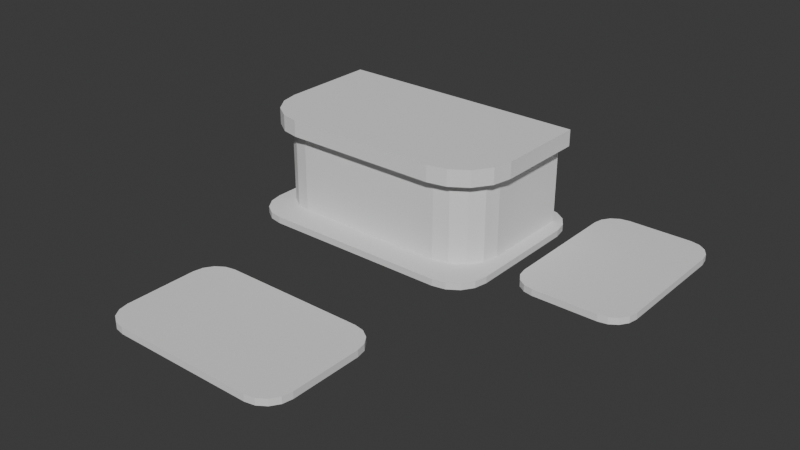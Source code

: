 # Source: DieselPunk.blend  (saved by Blender 4.2.66; exported with 4.5.12 LTS)
import bpy
from mathutils import Matrix  # noqa: F401  (used for matrix-valued properties, if any)

bpy.ops.wm.read_factory_settings(use_empty=True)
scene = bpy.context.scene
scene.name = 'Scene'

# ---- collections
col_collection = bpy.data.collections.new('Collection'); scene.collection.children.link(col_collection)

# ---- world
world_world = bpy.data.worlds.new('World'); scene.world = world_world
world_world.use_nodes = True; world_world.node_tree.nodes.clear()
_N = world_world.node_tree.nodes; _L = world_world.node_tree.links
n0 = _N.new('ShaderNodeOutputWorld'); n0.name = 'World Output'; n0.location = (300, 300)
n1 = _N.new('ShaderNodeBackground'); n1.name = 'Background'; n1.location = (10, 300)
n1.inputs[0].default_value = (0.05088, 0.05088, 0.05088, 1.0)
_L.new(n1.outputs[0], n0.inputs[0])
n0.is_active_output = True
world_world.color = (0.05088, 0.05088, 0.05088)
world_world.sun_shadow_jitter_overblur = 0.0

# ---- meshes
me_plane = bpy.data.meshes.new('Plane')
me_plane.from_pydata([(-3.607, -0.1755, 0.1), (-3.442, -0.286, 0.1), (-3.757, 0.1851, 0.1), (-3.247, -0.3248, 0.1), (-3.247, -0.3248, 0.0), (-3.757, 0.1851, 0.0), (-3.442, -0.286, 0.0), (-3.607, -0.1755, 0.0), (-3.718, -0.01003, 0.0), (0.08208, 0.1851, 0.0), (-0.4278, -0.3248, 0.0), (0.04327, -0.01003, 0.0), (-0.06726, -0.1755, 0.0), (-0.2327, -0.286, 0.0), (-3.247, 2.41, 0.0), (-3.757, 1.9, 0.0), (-3.442, 2.371, 0.0), (-3.607, 2.261, 0.0), (-3.718, 2.095, 0.0), (-0.4278, 2.41, 0.0), (0.08208, 1.9, 0.0), (-0.2327, 2.371, 0.0), (-0.06726, 2.261, 0.0), (0.04327, 2.095, 0.0), (0.7158, 0.2961, 0.0), (0.3581, 0.6537, 0.0), (0.5789, 0.3233, 0.0), (0.4629, 0.4008, 0.0), (0.3854, 0.5169, 0.0), (2.043, 0.6537, 0.0), (1.686, 0.2961, 0.0), (2.016, 0.5169, 0.0), (1.939, 0.4008, 0.0), (1.823, 0.3233, 0.0), (0.7158, 2.807, 0.0), (0.3581, 2.449, 0.0), (0.5789, 2.779, 0.0), (0.4629, 2.702, 0.0), (0.3854, 2.586, 0.0), (1.686, 2.807, 0.0), (2.043, 2.449, 0.0), (1.823, 2.779, 0.0), (1.939, 2.702, 0.0), (2.016, 2.586, 0.0), (-0.06115, -3.259, 0.0), (-0.4471, -3.645, 0.0), (-0.09053, -3.407, 0.0), (-0.1742, -3.532, 0.0), (-0.2994, -3.616, 0.0), (-0.4471, -1.796, 0.0), (-0.06115, -2.182, 0.0), (-0.2994, -1.825, 0.0), (-0.1742, -1.909, 0.0), (-0.09053, -2.034, 0.0), (-2.976, -3.259, 0.0), (-2.59, -3.645, 0.0), (-2.946, -3.407, 0.0), (-2.863, -3.532, 0.0), (-2.737, -3.616, 0.0), (-2.976, -2.182, 0.0), (-2.59, -1.796, 0.0), (-2.946, -2.034, 0.0), (-2.863, -1.909, 0.0), (-2.737, -1.825, 0.0), (-3.718, -0.01003, 0.1), (0.08208, 0.1851, 0.1), (-0.4278, -0.3248, 0.1), (0.04327, -0.01003, 0.1), (-0.06726, -0.1755, 0.1), (-0.2327, -0.286, 0.1), (-3.247, 2.41, 0.1), (-3.757, 1.9, 0.1), (-3.442, 2.371, 0.1), (-3.607, 2.261, 0.1), (-3.718, 2.095, 0.1), (-0.4278, 2.41, 0.1), (0.08208, 1.9, 0.1), (-0.2327, 2.371, 0.1), (-0.06726, 2.261, 0.1), (0.04327, 2.095, 0.1), (0.7158, 0.2961, 0.1), (0.3581, 0.6537, 0.1), (0.5789, 0.3233, 0.1), (0.4629, 0.4008, 0.1), (0.3854, 0.5169, 0.1), (2.043, 0.6537, 0.1), (1.686, 0.2961, 0.1), (2.016, 0.5169, 0.1), (1.939, 0.4008, 0.1), (1.823, 0.3233, 0.1), (0.7158, 2.807, 0.1), (0.3581, 2.449, 0.1), (0.5789, 2.779, 0.1), (0.4629, 2.702, 0.1), (0.3854, 2.586, 0.1), (1.686, 2.807, 0.1), (2.043, 2.449, 0.1), (1.823, 2.779, 0.1), (1.939, 2.702, 0.1), (2.016, 2.586, 0.1), (-0.06115, -3.259, 0.1), (-0.4471, -3.645, 0.1), (-0.09053, -3.407, 0.1), (-0.1742, -3.532, 0.1), (-0.2994, -3.616, 0.1), (-0.4471, -1.796, 0.1), (-0.06115, -2.182, 0.1), (-0.2994, -1.825, 0.1), (-0.1742, -1.909, 0.1), (-0.09053, -2.034, 0.1), (-2.976, -3.259, 0.1), (-2.59, -3.645, 0.1), (-2.946, -3.407, 0.1), (-2.863, -3.532, 0.1), (-2.737, -3.616, 0.1), (-2.976, -2.182, 0.1), (-2.59, -1.796, 0.1), (-2.946, -2.034, 0.1), (-2.863, -1.909, 0.1), (-2.737, -1.825, 0.1)], [], [(2, 64, 0, 1, 3, 66, 69, 68, 67, 65, 76, 79, 78, 77, 75, 70, 72, 73, 74, 71), (5, 15, 18, 17, 16, 14, 19, 21, 22, 23, 20, 9, 11, 12, 13, 10, 4, 6, 7, 8), (25, 35, 38, 37, 36, 34, 39, 41, 42, 43, 40, 29, 31, 32, 33, 30, 24, 26, 27, 28), (45, 55, 58, 57, 56, 54, 59, 61, 62, 63, 60, 49, 51, 52, 53, 50, 44, 46, 47, 48), (81, 84, 83, 82, 80, 86, 89, 88, 87, 85, 96, 99, 98, 97, 95, 90, 92, 93, 94, 91), (101, 104, 103, 102, 100, 106, 109, 108, 107, 105, 116, 119, 118, 117, 115, 110, 112, 113, 114, 111), (63, 62, 118, 119), (30, 33, 89, 86), (15, 5, 2, 71), (62, 61, 117, 118), (33, 32, 88, 89), (5, 8, 64, 2), (61, 59, 115, 117), (32, 31, 87, 88), (8, 7, 0, 64), (59, 54, 110, 115), (31, 29, 85, 87), (7, 6, 1, 0), (54, 56, 112, 110), (29, 40, 96, 85), (6, 4, 3, 1), (56, 57, 113, 112), (40, 43, 99, 96), (4, 10, 66, 3), (57, 58, 114, 113), (43, 42, 98, 99), (10, 13, 69, 66), (58, 55, 111, 114), (42, 41, 97, 98), (13, 12, 68, 69), (41, 39, 95, 97), (12, 11, 67, 68), (39, 34, 90, 95), (11, 9, 65, 67), (34, 36, 92, 90), (9, 20, 76, 65), (36, 37, 93, 92), (20, 23, 79, 76), (37, 38, 94, 93), (23, 22, 78, 79), (38, 35, 91, 94), (22, 21, 77, 78), (55, 45, 101, 111), (21, 19, 75, 77), (45, 48, 104, 101), (19, 14, 70, 75), (48, 47, 103, 104), (14, 16, 72, 70), (47, 46, 102, 103), (16, 17, 73, 72), (46, 44, 100, 102), (17, 18, 74, 73), (44, 50, 106, 100), (18, 15, 71, 74), (50, 53, 109, 106), (35, 25, 81, 91), (53, 52, 108, 109), (25, 28, 84, 81), (52, 51, 107, 108), (28, 27, 83, 84), (51, 49, 105, 107), (27, 26, 82, 83), (49, 60, 116, 105), (26, 24, 80, 82), (60, 63, 119, 116), (24, 30, 86, 80)])
_uv = me_plane.uv_layers.new(name='UVMap')
_uv.uv.foreach_set('vector', [0.0, 0.1864, 0.01011, 0.1151, 0.03891, 0.05461, 0.082, 0.01419, 0.1328, 0.0, 0.8672, 0.0, 0.918, 0.01419, 0.9611, 0.05461, 0.9899, 0.1151, 1.0, 0.1864, 1.0, 0.8136, 0.9899, 0.8849, 0.9611, 0.9454, 0.918, 0.9858, 0.8672, 1.0, 0.1328, 1.0, 0.082, 0.9858, 0.03891, 0.9454, 0.01011, 0.8849, 0.0, 0.8136, 0.0, 0.1864, 0.0, 0.8136, 0.01011, 0.8849, 0.03891, 0.9454, 0.082, 0.9858, 0.1328, 1.0, 0.8672, 1.0, 0.918, 0.9858, 0.9611, 0.9454, 0.9899, 0.8849, 1.0, 0.8136, 1.0, 0.1864, 0.9899, 0.1151, 0.9611, 0.05461, 0.918, 0.01419, 0.8672, 0.0, 0.1328, 0.0, 0.082, 0.01419, 0.03891, 0.05461, 0.01011, 0.1151, 0.0, 0.2174, 0.0, 0.87, 0.007093, 0.9197, 0.02729, 0.9619, 0.05752, 0.9901, 0.09318, 1.0, 0.3458, 1.0, 0.3815, 0.9901, 0.4117, 0.9619, 0.4319, 0.9197, 0.439, 0.87, 0.439, 0.2174, 0.4319, 0.1676, 0.4117, 0.1255, 0.3815, 0.09728, 0.3458, 0.08738, 0.09318, 0.08738, 0.05752, 0.09728, 0.02729, 0.1255, 0.007093, 0.1676, 0.0, 0.2082, 0.0, 0.8791, 0.006975, 0.9254, 0.02684, 0.9646, 0.05657, 0.9908, 0.09164, 1.0, 0.3474, 1.0, 0.3825, 0.9908, 0.4122, 0.9646, 0.432, 0.9254, 0.439, 0.8791, 0.439, 0.2082, 0.432, 0.162, 0.4122, 0.1228, 0.3825, 0.09658, 0.3474, 0.08738, 0.09164, 0.08738, 0.05657, 0.09658, 0.02684, 0.1228, 0.006975, 0.162, 0.0, 0.2174, 0.007093, 0.1676, 0.02729, 0.1255, 0.05752, 0.09728, 0.09318, 0.08738, 0.3458, 0.08738, 0.3815, 0.09728, 0.4117, 0.1255, 0.4319, 0.1676, 0.439, 0.2174, 0.439, 0.87, 0.4319, 0.9197, 0.4117, 0.9619, 0.3815, 0.9901, 0.3458, 1.0, 0.09318, 1.0, 0.05752, 0.9901, 0.02729, 0.9619, 0.007093, 0.9197, 0.0, 0.87, 0.0, 0.2082, 0.006975, 0.162, 0.02684, 0.1228, 0.05657, 0.09658, 0.09164, 0.08738, 0.3474, 0.08738, 0.3825, 0.09658, 0.4122, 0.1228, 0.432, 0.162, 0.439, 0.2082, 0.439, 0.8791, 0.432, 0.9254, 0.4122, 0.9646, 0.3825, 0.9908, 0.3474, 1.0, 0.09164, 1.0, 0.05657, 0.9908, 0.02684, 0.9646, 0.006975, 0.9254, 0.0, 0.8791, 0.432, 0.9254, 0.4122, 0.9646, 0.4122, 0.9646, 0.432, 0.9254, 0.3458, 0.08738, 0.3815, 0.09728, 0.3815, 0.09728, 0.3458, 0.08738, 0.0, 0.8136, 0.0, 0.1864, 0.0, 0.1864, 0.0, 0.8136, 0.4122, 0.9646, 0.3825, 0.9908, 0.3825, 0.9908, 0.4122, 0.9646, 0.3815, 0.09728, 0.4117, 0.1255, 0.4117, 0.1255, 0.3815, 0.09728, 0.0, 0.1864, 0.01011, 0.1151, 0.01011, 0.1151, 0.0, 0.1864, 0.3825, 0.9908, 0.3474, 1.0, 0.3474, 1.0, 0.3825, 0.9908, 0.4117, 0.1255, 0.4319, 0.1676, 0.4319, 0.1676, 0.4117, 0.1255, 0.01011, 0.1151, 0.03891, 0.05461, 0.03891, 0.05461, 0.01011, 0.1151, 0.3474, 1.0, 0.09164, 1.0, 0.09164, 1.0, 0.3474, 1.0, 0.4319, 0.1676, 0.439, 0.2174, 0.439, 0.2174, 0.4319, 0.1676, 0.03891, 0.05461, 0.082, 0.01419, 0.082, 0.01419, 0.03891, 0.05461, 0.09164, 1.0, 0.05657, 0.9908, 0.05657, 0.9908, 0.09164, 1.0, 0.439, 0.2174, 0.439, 0.87, 0.439, 0.87, 0.439, 0.2174, 0.082, 0.01419, 0.1328, 0.0, 0.1328, 0.0, 0.082, 0.01419, 0.05657, 0.9908, 0.02684, 0.9646, 0.02684, 0.9646, 0.05657, 0.9908, 0.439, 0.87, 0.4319, 0.9197, 0.4319, 0.9197, 0.439, 0.87, 0.1328, 0.0, 0.8672, 0.0, 0.8672, 0.0, 0.1328, 0.0, 0.02684, 0.9646, 0.006975, 0.9254, 0.006975, 0.9254, 0.02684, 0.9646, 0.4319, 0.9197, 0.4117, 0.9619, 0.4117, 0.9619, 0.4319, 0.9197, 0.8672, 0.0, 0.918, 0.01419, 0.918, 0.01419, 0.8672, 0.0, 0.006975, 0.9254, 0.0, 0.8791, 0.0, 0.8791, 0.006975, 0.9254, 0.4117, 0.9619, 0.3815, 0.9901, 0.3815, 0.9901, 0.4117, 0.9619, 0.918, 0.01419, 0.9611, 0.05461, 0.9611, 0.05461, 0.918, 0.01419, 0.3815, 0.9901, 0.3458, 1.0, 0.3458, 1.0, 0.3815, 0.9901, 0.9611, 0.05461, 0.9899, 0.1151, 0.9899, 0.1151, 0.9611, 0.05461, 0.3458, 1.0, 0.09318, 1.0, 0.09318, 1.0, 0.3458, 1.0, 0.9899, 0.1151, 1.0, 0.1864, 1.0, 0.1864, 0.9899, 0.1151, 0.09318, 1.0, 0.05752, 0.9901, 0.05752, 0.9901, 0.09318, 1.0, 1.0, 0.1864, 1.0, 0.8136, 1.0, 0.8136, 1.0, 0.1864, 0.05752, 0.9901, 0.02729, 0.9619, 0.02729, 0.9619, 0.05752, 0.9901, 1.0, 0.8136, 0.9899, 0.8849, 0.9899, 0.8849, 1.0, 0.8136, 0.02729, 0.9619, 0.007093, 0.9197, 0.007093, 0.9197, 0.02729, 0.9619, 0.9899, 0.8849, 0.9611, 0.9454, 0.9611, 0.9454, 0.9899, 0.8849, 0.007093, 0.9197, 0.0, 0.87, 0.0, 0.87, 0.007093, 0.9197, 0.9611, 0.9454, 0.918, 0.9858, 0.918, 0.9858, 0.9611, 0.9454, 0.0, 0.8791, 0.0, 0.2082, 0.0, 0.2082, 0.0, 0.8791, 0.918, 0.9858, 0.8672, 1.0, 0.8672, 1.0, 0.918, 0.9858, 0.0, 0.2082, 0.006975, 0.162, 0.006975, 0.162, 0.0, 0.2082, 0.8672, 1.0, 0.1328, 1.0, 0.1328, 1.0, 0.8672, 1.0, 0.006975, 0.162, 0.02684, 0.1228, 0.02684, 0.1228, 0.006975, 0.162, 0.1328, 1.0, 0.082, 0.9858, 0.082, 0.9858, 0.1328, 1.0, 0.02684, 0.1228, 0.05657, 0.09658, 0.05657, 0.09658, 0.02684, 0.1228, 0.082, 0.9858, 0.03891, 0.9454, 0.03891, 0.9454, 0.082, 0.9858, 0.05657, 0.09658, 0.09164, 0.08738, 0.09164, 0.08738, 0.05657, 0.09658, 0.03891, 0.9454, 0.01011, 0.8849, 0.01011, 0.8849, 0.03891, 0.9454, 0.09164, 0.08738, 0.3474, 0.08738, 0.3474, 0.08738, 0.09164, 0.08738, 0.01011, 0.8849, 0.0, 0.8136, 0.0, 0.8136, 0.01011, 0.8849, 0.3474, 0.08738, 0.3825, 0.09658, 0.3825, 0.09658, 0.3474, 0.08738, 0.0, 0.87, 0.0, 0.2174, 0.0, 0.2174, 0.0, 0.87, 0.3825, 0.09658, 0.4122, 0.1228, 0.4122, 0.1228, 0.3825, 0.09658, 0.0, 0.2174, 0.007093, 0.1676, 0.007093, 0.1676, 0.0, 0.2174, 0.4122, 0.1228, 0.432, 0.162, 0.432, 0.162, 0.4122, 0.1228, 0.007093, 0.1676, 0.02729, 0.1255, 0.02729, 0.1255, 0.007093, 0.1676, 0.432, 0.162, 0.439, 0.2082, 0.439, 0.2082, 0.432, 0.162, 0.02729, 0.1255, 0.05752, 0.09728, 0.05752, 0.09728, 0.02729, 0.1255, 0.439, 0.2082, 0.439, 0.8791, 0.439, 0.8791, 0.439, 0.2082, 0.05752, 0.09728, 0.09318, 0.08738, 0.09318, 0.08738, 0.05752, 0.09728, 0.439, 0.8791, 0.432, 0.9254, 0.432, 0.9254, 0.439, 0.8791, 0.09318, 0.08738, 0.3458, 0.08738, 0.3458, 0.08738, 0.09318, 0.08738])
me_plane.update()
me_plane_001 = bpy.data.meshes.new('Plane.001')
me_plane_001.from_pydata([(-1.869, 1.077, 1.21), (-1.869, 1.077, 0.0), (1.652, 1.062, 0.0), (1.652, -0.3323, 0.0), (1.026, -0.9558, 0.0), (1.604, -0.5717, 0.0), (1.468, -0.7743, 0.0), (1.265, -0.9092, 0.0), (-1.304, -0.9457, 0.0), (-1.869, -0.3788, 0.0), (-1.52, -0.9018, 0.0), (-1.703, -0.7787, 0.0), (-1.826, -0.595, 0.0), (1.652, 1.062, 1.21), (1.652, -0.3323, 1.21), (1.026, -0.9558, 1.21), (1.604, -0.5717, 1.21), (1.468, -0.7743, 1.21), (1.265, -0.9092, 1.21), (-1.304, -0.9457, 1.21), (-1.869, -0.3788, 1.21), (-1.52, -0.9018, 1.21), (-1.703, -0.7787, 1.21), (-1.826, -0.595, 1.21), (-1.869, 1.077, 1.456), (1.652, 1.062, 1.456), (1.652, -0.3323, 1.456), (1.026, -0.9558, 1.456), (1.604, -0.5717, 1.456), (1.468, -0.7743, 1.456), (1.265, -0.9092, 1.456), (-1.304, -0.9457, 1.456), (-1.869, -0.3788, 1.456), (-1.52, -0.9018, 1.456), (-1.703, -0.7787, 1.456), (-1.826, -0.595, 1.456), (1.042, -1.126, 1.21), (1.33, -1.067, 1.21), (1.589, -0.8954, 1.21), (1.762, -0.6372, 1.21), (1.822, -0.349, 1.21), (1.823, 1.062, 1.21), (-2.04, 1.077, 1.21), (-2.039, -0.3956, 1.21), (-1.984, -0.6603, 1.21), (-1.824, -0.8992, 1.21), (-1.586, -1.059, 1.21), (-1.322, -1.116, 1.21), (1.042, -1.126, 1.456), (1.33, -1.067, 1.456), (1.589, -0.8954, 1.456), (1.762, -0.6372, 1.456), (1.822, -0.349, 1.456), (1.823, 1.062, 1.456), (-2.04, 1.077, 1.456), (-2.039, -0.3956, 1.456), (-1.984, -0.6603, 1.456), (-1.824, -0.8992, 1.456), (-1.586, -1.059, 1.456), (-1.322, -1.116, 1.456)], [], [(30, 27, 48, 49), (9, 1, 2, 3, 5, 6, 7, 4, 8, 10, 11, 12), (11, 10, 21, 22), (2, 1, 0, 13), (1, 9, 20, 0), (6, 5, 16, 17), (10, 8, 19, 21), (9, 12, 23, 20), (5, 3, 14, 16), (8, 4, 15, 19), (4, 7, 18, 15), (12, 11, 22, 23), (3, 2, 13, 14), (7, 6, 17, 18), (32, 35, 34, 33, 31, 27, 30, 29, 28, 26, 25, 24), (22, 21, 46, 45), (35, 32, 55, 56), (23, 22, 45, 44), (13, 0, 24, 25), (32, 24, 54, 55), (24, 0, 42, 54), (20, 23, 44, 43), (25, 26, 52, 53), (0, 20, 43, 42), (13, 25, 53, 41), (26, 28, 51, 52), (42, 43, 55, 54), (38, 39, 51, 50), (46, 47, 59, 58), (43, 44, 56, 55), (39, 40, 52, 51), (47, 36, 48, 59), (44, 45, 57, 56), (40, 41, 53, 52), (36, 37, 49, 48), (37, 38, 50, 49), (45, 46, 58, 57), (18, 17, 38, 37), (34, 35, 56, 57), (21, 19, 47, 46), (15, 18, 37, 36), (17, 16, 39, 38), (33, 34, 57, 58), (19, 15, 36, 47), (29, 30, 49, 50), (16, 14, 40, 39), (31, 33, 58, 59), (28, 29, 50, 51), (14, 13, 41, 40), (27, 31, 59, 48)])
_uv = me_plane_001.uv_layers.new(name='UVMap')
_uv.uv.foreach_set('vector', [0.8902, 0.0236, 0.8221, 0.0, 0.8221, 0.0, 0.8902, 0.0236, 0.0, 0.2794, 0.0, 1.0, 1.0, 1.0, 1.0, 0.31, 0.9865, 0.1914, 0.9479, 0.09079, 0.8902, 0.0236, 0.8221, 0.0, 0.1603, 0.0, 0.09897, 0.02127, 0.04696, 0.08183, 0.0122, 0.1725, 0.04696, 0.08183, 0.09897, 0.02127, 0.09897, 0.02127, 0.04696, 0.08183, 1.0, 1.0, 0.0, 1.0, 0.0, 1.0, 1.0, 1.0, 0.0, 1.0, 0.0, 0.2794, 0.0, 0.2794, 0.0, 1.0, 0.9479, 0.09079, 0.9865, 0.1914, 0.9865, 0.1914, 0.9479, 0.09079, 0.09897, 0.02127, 0.1603, 0.0, 0.1603, 0.0, 0.09897, 0.02127, 0.0, 0.2794, 0.0122, 0.1725, 0.0122, 0.1725, 0.0, 0.2794, 0.9865, 0.1914, 1.0, 0.31, 1.0, 0.31, 0.9865, 0.1914, 0.1603, 0.0, 0.8221, 0.0, 0.8221, 0.0, 0.1603, 0.0, 0.8221, 0.0, 0.8902, 0.0236, 0.8902, 0.0236, 0.8221, 0.0, 0.0122, 0.1725, 0.04696, 0.08183, 0.04696, 0.08183, 0.0122, 0.1725, 1.0, 0.31, 1.0, 1.0, 1.0, 1.0, 1.0, 0.31, 0.8902, 0.0236, 0.9479, 0.09079, 0.9479, 0.09079, 0.8902, 0.0236, 0.0, 0.2794, 0.0122, 0.1725, 0.04696, 0.08183, 0.09897, 0.02127, 0.1603, 0.0, 0.8221, 0.0, 0.8902, 0.0236, 0.9479, 0.09079, 0.9865, 0.1914, 1.0, 0.31, 1.0, 1.0, 0.0, 1.0, 0.04696, 0.08183, 0.09897, 0.02127, 0.09897, 0.02127, 0.04696, 0.08183, 0.0122, 0.1725, 0.0, 0.2794, 0.0, 0.2794, 0.0122, 0.1725, 0.0122, 0.1725, 0.04696, 0.08183, 0.04696, 0.08183, 0.0122, 0.1725, 1.0, 1.0, 0.0, 1.0, 0.0, 1.0, 1.0, 1.0, 0.0, 0.2794, 0.0, 1.0, 0.0, 1.0, 0.0, 0.2794, 0.0, 1.0, 0.0, 1.0, 0.0, 1.0, 0.0, 1.0, 0.0, 0.2794, 0.0122, 0.1725, 0.0122, 0.1725, 0.0, 0.2794, 1.0, 1.0, 1.0, 0.31, 1.0, 0.31, 1.0, 1.0, 0.0, 1.0, 0.0, 0.2794, 0.0, 0.2794, 0.0, 1.0, 1.0, 1.0, 1.0, 1.0, 1.0, 1.0, 1.0, 1.0, 1.0, 0.31, 0.9865, 0.1914, 0.9865, 0.1914, 1.0, 0.31, 0.0, 1.0, 0.0, 0.2794, 0.0, 0.2794, 0.0, 1.0, 0.9479, 0.09079, 0.9865, 0.1914, 0.9865, 0.1914, 0.9479, 0.09079, 0.09897, 0.02127, 0.1603, 0.0, 0.1603, 0.0, 0.09897, 0.02127, 0.0, 0.2794, 0.0122, 0.1725, 0.0122, 0.1725, 0.0, 0.2794, 0.9865, 0.1914, 1.0, 0.31, 1.0, 0.31, 0.9865, 0.1914, 0.1603, 0.0, 0.8221, 0.0, 0.8221, 0.0, 0.1603, 0.0, 0.0122, 0.1725, 0.04696, 0.08183, 0.04696, 0.08183, 0.0122, 0.1725, 1.0, 0.31, 1.0, 1.0, 1.0, 1.0, 1.0, 0.31, 0.8221, 0.0, 0.8902, 0.0236, 0.8902, 0.0236, 0.8221, 0.0, 0.8902, 0.0236, 0.9479, 0.09079, 0.9479, 0.09079, 0.8902, 0.0236, 0.04696, 0.08183, 0.09897, 0.02127, 0.09897, 0.02127, 0.04696, 0.08183, 0.8902, 0.0236, 0.9479, 0.09079, 0.9479, 0.09079, 0.8902, 0.0236, 0.04696, 0.08183, 0.0122, 0.1725, 0.0122, 0.1725, 0.04696, 0.08183, 0.09897, 0.02127, 0.1603, 0.0, 0.1603, 0.0, 0.09897, 0.02127, 0.8221, 0.0, 0.8902, 0.0236, 0.8902, 0.0236, 0.8221, 0.0, 0.9479, 0.09079, 0.9865, 0.1914, 0.9865, 0.1914, 0.9479, 0.09079, 0.09897, 0.02127, 0.04696, 0.08183, 0.04696, 0.08183, 0.09897, 0.02127, 0.1603, 0.0, 0.8221, 0.0, 0.8221, 0.0, 0.1603, 0.0, 0.9479, 0.09079, 0.8902, 0.0236, 0.8902, 0.0236, 0.9479, 0.09079, 0.9865, 0.1914, 1.0, 0.31, 1.0, 0.31, 0.9865, 0.1914, 0.1603, 0.0, 0.09897, 0.02127, 0.09897, 0.02127, 0.1603, 0.0, 0.9865, 0.1914, 0.9479, 0.09079, 0.9479, 0.09079, 0.9865, 0.1914, 1.0, 0.31, 1.0, 1.0, 1.0, 1.0, 1.0, 0.31, 0.8221, 0.0, 0.1603, 0.0, 0.1603, 0.0, 0.8221, 0.0])
me_plane_001.update()

# ---- objects
ob_empty = bpy.data.objects.new('Empty', None)
ob_plane = bpy.data.objects.new('Plane', me_plane)
ob_plane_001 = bpy.data.objects.new('Plane.001', me_plane_001)

# ---- transforms, parenting, visibility, modifiers, constraints
ob_empty.location = (0.0, 0.0, 0.0)
ob_empty.scale = (2.336, 2.336, 2.336)
ob_empty.empty_display_type = 'IMAGE'
ob_empty.empty_display_size = 5.0
ob_empty.show_empty_image_perspective = False
ob_empty.use_empty_image_alpha = True
ob_empty.empty_image_side = 'FRONT'
ob_empty.color = (1.0, 1.0, 1.0, 0.5)
ob_empty.hide_select = True
ob_plane.location = (0.0, 0.0, 0.0)
ob_plane_001.location = (-1.783, 1.051, 0.09999)

# ---- collection membership
col_collection.objects.link(ob_empty)
col_collection.objects.link(ob_plane)
col_collection.objects.link(ob_plane_001)

# ---- scene / render settings (as saved in the file)
scene.frame_start = 1; scene.frame_end = 250; scene.frame_set(1)
scene.render.engine = 'BLENDER_EEVEE_NEXT'
bpy.context.view_layer.update()

# ---- added for rendering (the .blend has no active camera and no usable light): camera, sun
cam_auto = bpy.data.cameras.new('AutoCamera')
cam_auto.lens = 50.0
cam_auto.sensor_width = 36.0
cam_auto.clip_end = 1000.0
ob_auto_camera = bpy.data.objects.new('AutoCamera', cam_auto)
scene.collection.objects.link(ob_auto_camera)
ob_auto_camera.location = (7.30572, -10.2536, 7.33409)
ob_auto_camera.rotation_euler = (1.09748, -7.21219e-08, 0.694738)
scene.camera = ob_auto_camera
light_auto_sun = bpy.data.lights.new('AutoSun', 'SUN')
light_auto_sun.energy = 3.0
light_auto_sun.angle = 0.0523599
ob_auto_sun = bpy.data.objects.new('AutoSun', light_auto_sun)
scene.collection.objects.link(ob_auto_sun)
ob_auto_sun.rotation_euler = (0.872665, 0.174533, 0.523599)
bpy.context.view_layer.update()
